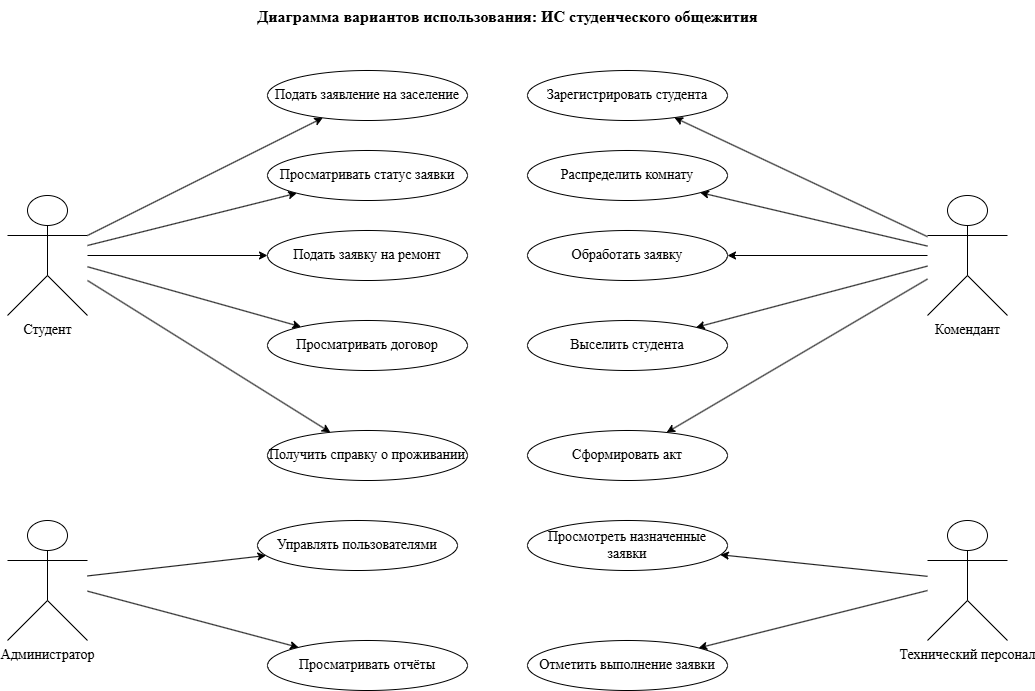

The diagram above was exported from draw.io. Its source (the exported page's mxGraphModel, read from the mxfile embedded in the PNG):
<mxGraphModel dx="2828" dy="1658" grid="1" gridSize="10" guides="1" tooltips="1" connect="1" arrows="1" fold="1" page="1" pageScale="1" pageWidth="827" pageHeight="1169" math="0" shadow="0">
  <root>
    <mxCell id="0" />
    <mxCell id="1" parent="0" />
    <mxCell id="3AC0-BV0qyKnnW4QnsNS-1" parent="1" style="text;html=1;align=center;fontStyle=1;fontSize=16;fontFamily=Times New Roman;" value="Диаграмма вариантов использования: ИС студенческого общежития" vertex="1">
      <mxGeometry height="40" width="920" x="380" y="210" as="geometry" />
    </mxCell>
    <mxCell id="3AC0-BV0qyKnnW4QnsNS-2" parent="1" style="ellipse;whiteSpace=wrap;html=1;fontSize=14;labelBackgroundColor=default;fontFamily=Times New Roman;" value="Подать заявление на заселение" vertex="1">
      <mxGeometry height="50" width="200" x="600" y="280" as="geometry" />
    </mxCell>
    <mxCell id="3AC0-BV0qyKnnW4QnsNS-3" edge="1" parent="1" source="3AC0-BV0qyKnnW4QnsNS-33" style="fontFamily=Times New Roman;fontSize=14;" target="3AC0-BV0qyKnnW4QnsNS-2" value="">
      <mxGeometry relative="1" as="geometry">
        <mxPoint x="470" y="415.5769230769231" as="sourcePoint" />
      </mxGeometry>
    </mxCell>
    <mxCell id="3AC0-BV0qyKnnW4QnsNS-4" parent="1" style="ellipse;whiteSpace=wrap;html=1;fontSize=14;fontFamily=Times New Roman;" value="Просматривать статус заявки" vertex="1">
      <mxGeometry height="50" width="200" x="600" y="360" as="geometry" />
    </mxCell>
    <mxCell id="3AC0-BV0qyKnnW4QnsNS-5" edge="1" parent="1" source="3AC0-BV0qyKnnW4QnsNS-33" style="fontFamily=Times New Roman;fontSize=14;" target="3AC0-BV0qyKnnW4QnsNS-4" value="">
      <mxGeometry relative="1" as="geometry">
        <mxPoint x="470" y="423.6538461538464" as="sourcePoint" />
      </mxGeometry>
    </mxCell>
    <mxCell id="3AC0-BV0qyKnnW4QnsNS-6" parent="1" style="ellipse;whiteSpace=wrap;html=1;fontSize=14;fontFamily=Times New Roman;" value="Подать заявку на ремонт" vertex="1">
      <mxGeometry height="50" width="200" x="600" y="440" as="geometry" />
    </mxCell>
    <mxCell id="3AC0-BV0qyKnnW4QnsNS-7" edge="1" parent="1" source="3AC0-BV0qyKnnW4QnsNS-33" style="fontFamily=Times New Roman;fontSize=14;" target="3AC0-BV0qyKnnW4QnsNS-6" value="">
      <mxGeometry relative="1" as="geometry">
        <mxPoint x="470" y="431.7307692307693" as="sourcePoint" />
      </mxGeometry>
    </mxCell>
    <mxCell id="3AC0-BV0qyKnnW4QnsNS-8" parent="1" style="ellipse;whiteSpace=wrap;html=1;fontSize=14;fontFamily=Times New Roman;" value="Просматривать договор" vertex="1">
      <mxGeometry height="50" width="200" x="600" y="530" as="geometry" />
    </mxCell>
    <mxCell id="3AC0-BV0qyKnnW4QnsNS-9" edge="1" parent="1" source="3AC0-BV0qyKnnW4QnsNS-33" style="fontFamily=Times New Roman;fontSize=14;" target="3AC0-BV0qyKnnW4QnsNS-8" value="">
      <mxGeometry relative="1" as="geometry">
        <mxPoint x="470" y="439.8076923076924" as="sourcePoint" />
      </mxGeometry>
    </mxCell>
    <mxCell id="3AC0-BV0qyKnnW4QnsNS-10" parent="1" style="ellipse;whiteSpace=wrap;html=1;fontSize=14;fontFamily=Times New Roman;" value="Получить справку о проживании" vertex="1">
      <mxGeometry height="50" width="200" x="600" y="640" as="geometry" />
    </mxCell>
    <mxCell id="3AC0-BV0qyKnnW4QnsNS-11" edge="1" parent="1" source="3AC0-BV0qyKnnW4QnsNS-33" style="fontFamily=Times New Roman;fontSize=14;" target="3AC0-BV0qyKnnW4QnsNS-10" value="">
      <mxGeometry relative="1" as="geometry">
        <mxPoint x="470" y="447.8846153846155" as="sourcePoint" />
      </mxGeometry>
    </mxCell>
    <mxCell id="3AC0-BV0qyKnnW4QnsNS-12" parent="1" style="ellipse;whiteSpace=wrap;html=1;fontSize=14;fontFamily=Times New Roman;" value="Зарегистрировать студента" vertex="1">
      <mxGeometry height="50" width="200" x="860" y="280" as="geometry" />
    </mxCell>
    <mxCell id="3AC0-BV0qyKnnW4QnsNS-13" edge="1" parent="1" source="3AC0-BV0qyKnnW4QnsNS-30" style="fontFamily=Times New Roman;fontSize=14;" target="3AC0-BV0qyKnnW4QnsNS-12" value="">
      <mxGeometry relative="1" as="geometry">
        <mxPoint x="1300" y="318.783783783784" as="sourcePoint" />
      </mxGeometry>
    </mxCell>
    <mxCell id="3AC0-BV0qyKnnW4QnsNS-14" parent="1" style="ellipse;whiteSpace=wrap;html=1;fontSize=14;fontFamily=Times New Roman;" value="Распределить комнату" vertex="1">
      <mxGeometry height="50" width="200" x="860" y="360" as="geometry" />
    </mxCell>
    <mxCell id="3AC0-BV0qyKnnW4QnsNS-15" edge="1" parent="1" source="3AC0-BV0qyKnnW4QnsNS-30" style="fontFamily=Times New Roman;fontSize=14;" target="3AC0-BV0qyKnnW4QnsNS-14" value="">
      <mxGeometry relative="1" as="geometry">
        <mxPoint x="1300" y="324.45945945945937" as="sourcePoint" />
      </mxGeometry>
    </mxCell>
    <mxCell id="3AC0-BV0qyKnnW4QnsNS-16" parent="1" style="ellipse;whiteSpace=wrap;html=1;fontSize=14;fontFamily=Times New Roman;" value="Обработать заявку" vertex="1">
      <mxGeometry height="50" width="200" x="860" y="440" as="geometry" />
    </mxCell>
    <mxCell id="3AC0-BV0qyKnnW4QnsNS-17" edge="1" parent="1" source="3AC0-BV0qyKnnW4QnsNS-30" style="fontFamily=Times New Roman;fontSize=14;" target="3AC0-BV0qyKnnW4QnsNS-16" value="">
      <mxGeometry relative="1" as="geometry">
        <mxPoint x="1300" y="330.1351351351352" as="sourcePoint" />
      </mxGeometry>
    </mxCell>
    <mxCell id="3AC0-BV0qyKnnW4QnsNS-18" parent="1" style="ellipse;whiteSpace=wrap;html=1;fontSize=14;fontFamily=Times New Roman;" value="Выселить студента" vertex="1">
      <mxGeometry height="50" width="200" x="860" y="530" as="geometry" />
    </mxCell>
    <mxCell id="3AC0-BV0qyKnnW4QnsNS-19" edge="1" parent="1" source="3AC0-BV0qyKnnW4QnsNS-30" style="fontFamily=Times New Roman;fontSize=14;" target="3AC0-BV0qyKnnW4QnsNS-18" value="">
      <mxGeometry relative="1" as="geometry">
        <mxPoint x="1300" y="335.81081081081084" as="sourcePoint" />
      </mxGeometry>
    </mxCell>
    <mxCell id="3AC0-BV0qyKnnW4QnsNS-20" parent="1" style="ellipse;whiteSpace=wrap;html=1;fontSize=14;fontFamily=Times New Roman;" value="Сформировать акт" vertex="1">
      <mxGeometry height="50" width="200" x="860" y="640" as="geometry" />
    </mxCell>
    <mxCell id="3AC0-BV0qyKnnW4QnsNS-21" edge="1" parent="1" source="3AC0-BV0qyKnnW4QnsNS-30" style="fontFamily=Times New Roman;fontSize=14;" target="3AC0-BV0qyKnnW4QnsNS-20" value="">
      <mxGeometry relative="1" as="geometry">
        <mxPoint x="1300" y="341.48648648648646" as="sourcePoint" />
      </mxGeometry>
    </mxCell>
    <mxCell id="3AC0-BV0qyKnnW4QnsNS-22" parent="1" style="ellipse;whiteSpace=wrap;html=1;fontSize=14;fontFamily=Times New Roman;" value="Просмотреть назначенные заявки" vertex="1">
      <mxGeometry height="50" width="200" x="860" y="730" as="geometry" />
    </mxCell>
    <mxCell id="3AC0-BV0qyKnnW4QnsNS-23" edge="1" parent="1" source="3AC0-BV0qyKnnW4QnsNS-31" style="fontFamily=Times New Roman;fontSize=14;" target="3AC0-BV0qyKnnW4QnsNS-22" value="">
      <mxGeometry relative="1" as="geometry">
        <mxPoint x="1320" y="550.3846153846155" as="sourcePoint" />
      </mxGeometry>
    </mxCell>
    <mxCell id="3AC0-BV0qyKnnW4QnsNS-24" parent="1" style="ellipse;whiteSpace=wrap;html=1;fontSize=14;fontFamily=Times New Roman;" value="Отметить выполнение заявки" vertex="1">
      <mxGeometry height="50" width="200" x="860" y="850" as="geometry" />
    </mxCell>
    <mxCell id="3AC0-BV0qyKnnW4QnsNS-25" edge="1" parent="1" source="3AC0-BV0qyKnnW4QnsNS-31" style="fontFamily=Times New Roman;fontSize=14;" target="3AC0-BV0qyKnnW4QnsNS-24" value="">
      <mxGeometry relative="1" as="geometry">
        <mxPoint x="1320" y="555.7771937144068" as="sourcePoint" />
      </mxGeometry>
    </mxCell>
    <mxCell id="3AC0-BV0qyKnnW4QnsNS-26" parent="1" style="ellipse;whiteSpace=wrap;html=1;fontSize=14;fontFamily=Times New Roman;" value="Управлять пользователями" vertex="1">
      <mxGeometry height="50" width="200" x="590" y="730" as="geometry" />
    </mxCell>
    <mxCell id="3AC0-BV0qyKnnW4QnsNS-27" edge="1" parent="1" source="3AC0-BV0qyKnnW4QnsNS-32" style="fontFamily=Times New Roman;fontSize=14;" target="3AC0-BV0qyKnnW4QnsNS-26" value="">
      <mxGeometry relative="1" as="geometry">
        <mxPoint x="460" y="718.269230769231" as="sourcePoint" />
      </mxGeometry>
    </mxCell>
    <mxCell id="3AC0-BV0qyKnnW4QnsNS-28" parent="1" style="ellipse;whiteSpace=wrap;html=1;fontSize=14;fontFamily=Times New Roman;" value="Просматривать отчёты" vertex="1">
      <mxGeometry height="50" width="200" x="600" y="850" as="geometry" />
    </mxCell>
    <mxCell id="3AC0-BV0qyKnnW4QnsNS-29" edge="1" parent="1" source="3AC0-BV0qyKnnW4QnsNS-32" style="fontFamily=Times New Roman;fontSize=14;" target="3AC0-BV0qyKnnW4QnsNS-28" value="">
      <mxGeometry relative="1" as="geometry">
        <mxPoint x="460" y="730.581032189415" as="sourcePoint" />
      </mxGeometry>
    </mxCell>
    <mxCell id="3AC0-BV0qyKnnW4QnsNS-30" parent="1" style="shape=umlActor;verticalLabelPosition=bottom;verticalAlign=top;html=1;outlineConnect=0;fontFamily=Times New Roman;fontSize=14;" value="Комендант" vertex="1">
      <mxGeometry height="120" width="80" x="1260" y="405" as="geometry" />
    </mxCell>
    <mxCell id="3AC0-BV0qyKnnW4QnsNS-31" parent="1" style="shape=umlActor;verticalLabelPosition=bottom;verticalAlign=top;html=1;outlineConnect=0;fontFamily=Times New Roman;fontSize=14;" value="Технический персонал" vertex="1">
      <mxGeometry height="120" width="80" x="1260" y="730" as="geometry" />
    </mxCell>
    <mxCell id="3AC0-BV0qyKnnW4QnsNS-32" parent="1" style="shape=umlActor;verticalLabelPosition=bottom;verticalAlign=top;html=1;outlineConnect=0;fontFamily=Times New Roman;fontSize=14;" value="Администратор" vertex="1">
      <mxGeometry height="120" width="80" x="340" y="730" as="geometry" />
    </mxCell>
    <mxCell id="3AC0-BV0qyKnnW4QnsNS-33" parent="1" style="shape=umlActor;verticalLabelPosition=bottom;verticalAlign=top;html=1;outlineConnect=0;fontFamily=Times New Roman;fontSize=14;" value="Студент" vertex="1">
      <mxGeometry height="120" width="80" x="340" y="405" as="geometry" />
    </mxCell>
  </root>
</mxGraphModel>